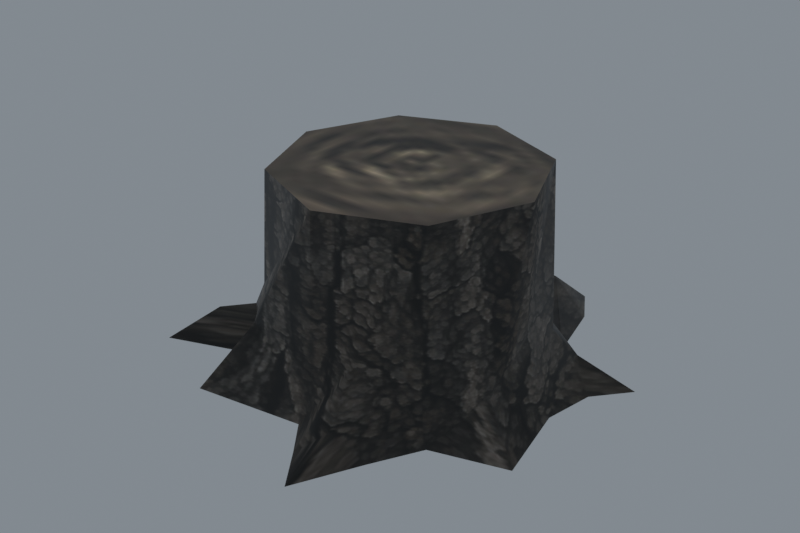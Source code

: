 # Source: reimported.blend  (saved by Blender 5.2.45; exported with 4.5.12 LTS)
import bpy
from mathutils import Matrix  # noqa: F401  (used for matrix-valued properties, if any)

bpy.ops.wm.read_factory_settings(use_empty=True)
scene = bpy.context.scene
scene.name = 'Tree07'

# ---- collections
col_collection = bpy.data.collections.new('Collection'); scene.collection.children.link(col_collection)

# ---- images (referenced by path relative to the original .blend; pixels are not part of the script)
import os
ASSET_DIR = os.environ.get("B2B_ASSET_DIR", "")  # directory of the original .blend (textures are referenced by path, not embedded)
HERE = os.path.dirname(os.path.abspath(__file__))  # packed textures are extracted next to this script under _unpacked/

def load_image(name, relpath, width, height, colorspace="sRGB"):
    """Load a texture the original file referenced (path relative to the .blend, or extracted next to this script)."""
    p = next((c for c in (os.path.join(HERE, relpath), os.path.join(ASSET_DIR, relpath)) if relpath and os.path.exists(c)), "")
    if p:
        img = bpy.data.images.load(p, check_existing=True)
        img.name = name
    else:  # same state as the original file: an image datablock whose file is absent (Cycles renders it pink)
        img = bpy.data.images.new(name, width, height)
        img.source = "FILE"
        img.filepath = "//" + (relpath or name)
    img.colorspace_settings.name = colorspace
    return img
img_tree_03_jpg = load_image('tree_03.jpg', '_unpacked/tree_03.2d54cb8a.jpg', 512, 256, 'sRGB')
img_tree_04_jpg = load_image('tree_04.jpg', '_unpacked/tree_04.24db8468.jpg', 32, 32, 'sRGB')

# ---- materials (node trees are filled in below, after node groups)
mat_tree_03_jpg = bpy.data.materials.new('tree_03.jpg')
mat_tree_03_jpg.diffuse_color = (0.4581, 0.7855, 0.7989, 1.0)
mat_tree_04_jpg = bpy.data.materials.new('tree_04.jpg')
mat_tree_04_jpg.diffuse_color = (0.8211, 0.941, 0.4393, 1.0)

# ---- material node trees
mat_tree_03_jpg.use_nodes = True; mat_tree_03_jpg.node_tree.nodes.clear()
_N = mat_tree_03_jpg.node_tree.nodes; _L = mat_tree_03_jpg.node_tree.links
n0 = _N.new('ShaderNodeBsdfPrincipled'); n0.name = 'Principled BSDF'; n0.location = (-200, 100)
n0.inputs[10].default_value = 0.005
n1 = _N.new('ShaderNodeOutputMaterial'); n1.name = 'Material Output'; n1.location = (200, 100)
n2 = _N.new('ShaderNodeTexImage'); n2.name = 'Image Texture'; n2.location = (-600, 100)
n2.image = img_tree_03_jpg
_L.new(n0.outputs[0], n1.inputs[0])
_L.new(n2.outputs[0], n0.inputs[0])
n1.is_active_output = True
mat_tree_04_jpg.use_nodes = True; mat_tree_04_jpg.node_tree.nodes.clear()
_N = mat_tree_04_jpg.node_tree.nodes; _L = mat_tree_04_jpg.node_tree.links
n0 = _N.new('ShaderNodeBsdfPrincipled'); n0.name = 'Principled BSDF'; n0.location = (-200, 100)
n0.inputs[10].default_value = 0.005
n1 = _N.new('ShaderNodeOutputMaterial'); n1.name = 'Material Output'; n1.location = (200, 100)
n2 = _N.new('ShaderNodeTexImage'); n2.name = 'Image Texture'; n2.location = (-600, 100)
n2.image = img_tree_04_jpg
_L.new(n0.outputs[0], n1.inputs[0])
_L.new(n2.outputs[0], n0.inputs[0])
n1.is_active_output = True

# ---- world
world_world = bpy.data.worlds.new('World'); scene.world = world_world
world_world.use_nodes = True; world_world.node_tree.nodes.clear()
_N = world_world.node_tree.nodes; _L = world_world.node_tree.links
n0 = _N.new('ShaderNodeOutputWorld'); n0.name = 'World Output'; n0.location = (200, 100)
n1 = _N.new('ShaderNodeBackground'); n1.name = 'Background'; n1.location = (-200, 100)
n1.inputs[0].default_value = (0.32, 0.36, 0.4, 1.0)
n1.inputs[1].default_value = 0.7
_L.new(n1.outputs[0], n0.inputs[0])
n0.is_active_output = True
world_world.color = (0.05088, 0.05088, 0.05088)
world_world.sun_shadow_jitter_overblur = 0.0

# ---- meshes
me_tree07 = bpy.data.meshes.new('Tree07')
me_tree07.from_pydata([(58.53, 7.652, -1.269), (47.45, 25.07, 18.28), (48.55, 7.652, 23.1), (52.51, 33.11, 7.135), (39.51, 44.87, -1.267), (34.9, 40.87, 13.03), (15.66, 48.86, 17.6), (21.27, 68.14, 11.81), (2.297, 60.56, -1.283), (1.681, 54.66, 20.93), (-13.21, 48.5, 19.75), (-34.93, 44.88, -1.264), (-37.13, 25.2, 21.74), (-31.54, 40.92, 18.29), (-53.91, 27.2, 8.666), (-50.23, 7.652, -1.257), (-43.37, 7.652, 25.58), (-37.58, -8.589, 27.4), (-50.07, -13.05, 9.873), (-38.27, -24.22, -1.283), (-31.54, -25.56, 29.29), (-23.03, -38.55, 23.19), (1.076, -44.81, -1.283), (17.96, -37.99, 23.2), (1.681, -39.32, 13.03), (39.55, -29.82, -1.283), (39.71, -29.76, -1.283), (34.9, -25.56, 33.63), (49.37, -11.66, 11.48), (35.19, 39.9, 69.24), (48.55, 7.652, 69.24), (2.941, 53.26, 69.24), (-29.31, 39.9, 69.24), (-42.67, 7.652, 69.24), (-29.31, -24.6, 69.24), (2.941, -37.96, 69.24), (35.19, -24.6, 69.24), (58.67, 7.652, -1.276), (39.71, 45.06, -1.283), (-35.11, 45.06, -1.283), (-50.61, 7.652, -1.283), (-65.24, -12.57, -1.282), (-70.45, -36.5, -1.282), (-60.17, -20.96, 8.256), (-9.637, 74.86, -1.277), (-28.41, 79.5, -1.285), (65.04, -21.76, -1.284), (19.35, -50.49, 6.868), (30.47, -46.96, -1.243), (9.897, -56.05, -1.243), (-37.65, -51.01, -1.257), (61.87, 25.54, -1.283), (72.04, 37.71, -1.287), (33.61, 69.58, -1.268), (26.09, 82.17, -0.8289), (-64.35, 47.59, -1.252), (-66.67, 37.07, -1.27), (23.76, -73.18, 3.279)], [], [(0, 1, 2), (3, 4, 5), (4, 6, 5), (7, 8, 9), (8, 10, 9), (11, 12, 13), (14, 15, 16), (15, 17, 16), (18, 19, 20), (19, 21, 20), (22, 23, 24), (25, 26, 27), (26, 28, 27), (2, 29, 30), (2, 1, 29), (5, 31, 29), (5, 6, 31), (9, 32, 31), (9, 10, 32), (13, 33, 32), (13, 12, 33), (16, 34, 33), (16, 17, 34), (20, 35, 34), (20, 21, 35), (24, 36, 35), (24, 23, 36), (27, 30, 36), (27, 28, 30), (25, 27, 23), (23, 27, 36), (22, 24, 21), (21, 24, 35), (0, 2, 28), (28, 2, 30), (37, 3, 0), (37, 0, 28), (3, 5, 1), (1, 5, 29), (0, 3, 1), (38, 7, 4), (3, 38, 4), (7, 9, 6), (6, 9, 31), (4, 7, 6), (11, 13, 10), (10, 13, 32), (39, 14, 11), (39, 11, 10), (14, 16, 12), (12, 16, 33), (11, 14, 12), (40, 18, 15), (14, 40, 15), (18, 20, 17), (17, 20, 34), (15, 18, 17), (41, 42, 43), (10, 8, 44), (44, 45, 10), (39, 10, 45), (19, 18, 43), (43, 42, 19), (28, 26, 46), (37, 28, 46), (25, 23, 47), (47, 48, 25), (23, 22, 49), (49, 47, 23), (22, 21, 50), (3, 37, 51), (51, 52, 3), (38, 3, 52), (7, 38, 53), (53, 54, 7), (14, 39, 55), (55, 56, 14), (40, 14, 56), (18, 40, 41), (41, 43, 18), (48, 47, 57), (47, 49, 57), (50, 21, 19), (8, 7, 54), (31, 30, 29), (31, 32, 33), (31, 33, 34), (31, 34, 35), (31, 35, 36), (31, 36, 30)])
me_tree07.polygons.foreach_set('use_smooth', [True] * 90)
me_tree07.polygons.foreach_set('material_index', [0, 0, 0, 0, 0, 0, 0, 0, 0, 0, 0, 0, 0, 0, 0, 0, 0, 0, 0, 0, 0, 0, 0, 0, 0, 0, 0, 0, 0, 0, 0, 0, 0, 0, 0, 0, 0, 0, 0, 0, 0, 0, 0, 0, 0, 0, 0, 0, 0, 0, 0, 0, 0, 0, 0, 0, 0, 0, 0, 0, 0, 0, 0, 0, 0, 0, 0, 0, 0, 0, 0, 0, 0, 0, 0, 0, 0, 0, 0, 0, 0, 0, 0, 0, 1, 1, 1, 1, 1, 1])
_k = set([(29, 30), (29, 31), (30, 36), (31, 32), (32, 33), (33, 34), (34, 35), (35, 36)])
me_tree07.attributes.new('sharp_edge', 'BOOLEAN', 'EDGE').data.foreach_set('value', [ (min(e.vertices), max(e.vertices)) in _k for e in me_tree07.edges])
_uv = me_tree07.uv_layers.new(name='Float2')
_uv.uv.foreach_set('vector', [0.7595, 0.0008, 0.8213, 0.2777, 0.7614, 0.346, 0.8364, 0.1198, 0.8852, 0.0008, 0.887, 0.2033, 0.8852, 0.0008, 0.9525, 0.2681, 0.887, 0.2033, 0.9543, 0.1861, 0.9961, 0.0005, 0.9974, 0.3152, -0.0039, 0.0005, 0.0452, 0.2984, -0.0026, 0.3152, 0.1085, 0.0008, 0.1645, 0.3266, 0.1087, 0.2778, 0.1824, 0.1415, 0.2393, 0.0009, 0.2376, 0.3811, 0.2393, 0.0009, 0.3066, 0.4068, 0.2376, 0.3811, 0.3072, 0.1586, 0.3575, 0.0005, 0.3761, 0.4337, 0.3575, 0.0005, 0.4252, 0.3472, 0.3761, 0.4337, 0.5008, 0.0006, 0.5565, 0.3473, 0.503, 0.2033, 0.6278, 0.0005, 0.6283, 0.0005, 0.6282, 0.4951, 0.6283, 0.0005, 0.6946, 0.1813, 0.6282, 0.4951, 0.7614, 0.346, 0.8842, 0.9995, 0.7614, 0.9995, 0.7614, 0.346, 0.8213, 0.2777, 0.8842, 0.9995, 0.887, 0.2033, 0.9936, 0.9995, 0.8842, 0.9995, 0.887, 0.2033, 0.9525, 0.2681, 0.9936, 0.9995, -0.0026, 0.3152, 0.1054, 0.9995, -0.0064, 0.9995, -0.0026, 0.3152, 0.0452, 0.2984, 0.1054, 0.9995, 0.1087, 0.2778, 0.2374, 0.9995, 0.1054, 0.9995, 0.1087, 0.2778, 0.1645, 0.3266, 0.2374, 0.9995, 0.2376, 0.3811, 0.3792, 0.9995, 0.2374, 0.9995, 0.2376, 0.3811, 0.3066, 0.4068, 0.3792, 0.9995, 0.3761, 0.4337, 0.5074, 0.9995, 0.3792, 0.9995, 0.3761, 0.4337, 0.4252, 0.3472, 0.5074, 0.9995, 0.503, 0.2033, 0.6314, 0.9995, 0.5074, 0.9995, 0.503, 0.2033, 0.5565, 0.3473, 0.6314, 0.9995, 0.6282, 0.4951, 0.7614, 0.9995, 0.6314, 0.9995, 0.6282, 0.4951, 0.6946, 0.1813, 0.7614, 0.9995, 0.6278, 0.0005, 0.6282, 0.4951, 0.5565, 0.3473, 0.5565, 0.3473, 0.6282, 0.4951, 0.6314, 0.9995, 0.5008, 0.0006, 0.503, 0.2033, 0.4252, 0.3472, 0.4252, 0.3472, 0.503, 0.2033, 0.5074, 0.9995, 0.7595, 0.0008, 0.7614, 0.346, 0.6946, 0.1813, 0.6946, 0.1813, 0.7614, 0.346, 0.7614, 0.9995, 0.7595, 0.0006, 0.8364, 0.1198, 0.7595, 0.0008, 0.7595, 0.0006, 0.7595, 0.0008, 0.6946, 0.1813, 0.8364, 0.1198, 0.887, 0.2033, 0.8213, 0.2777, 0.8213, 0.2777, 0.887, 0.2033, 0.8842, 0.9995, 0.7595, 0.0008, 0.8364, 0.1198, 0.8213, 0.2777, 0.8852, 0.0005, 0.9543, 0.1861, 0.8852, 0.0008, 0.8364, 0.1198, 0.8852, 0.0005, 0.8852, 0.0008, 0.9543, 0.1861, 0.9974, 0.3152, 0.9525, 0.2681, 0.9525, 0.2681, 0.9974, 0.3152, 0.9936, 0.9995, 0.8852, 0.0008, 0.9543, 0.1861, 0.9525, 0.2681, 0.1085, 0.0008, 0.1087, 0.2778, 0.0452, 0.2984, 0.0452, 0.2984, 0.1087, 0.2778, 0.1054, 0.9995, 0.1085, 0.0005, 0.1824, 0.1415, 0.1085, 0.0008, 0.1085, 0.0005, 0.1085, 0.0008, 0.0452, 0.2984, 0.1824, 0.1415, 0.2376, 0.3811, 0.1645, 0.3266, 0.1645, 0.3266, 0.2376, 0.3811, 0.2374, 0.9995, 0.1085, 0.0008, 0.1824, 0.1415, 0.1645, 0.3266, 0.2394, 0.0005, 0.3072, 0.1586, 0.2393, 0.0009, 0.1824, 0.1415, 0.2394, 0.0005, 0.2393, 0.0009, 0.3072, 0.1586, 0.3761, 0.4337, 0.3066, 0.4068, 0.3066, 0.4068, 0.3761, 0.4337, 0.3792, 0.9995, 0.2393, 0.0009, 0.3072, 0.1586, 0.3066, 0.4068, 0.2937, 0.0006, 0.3392, 0.0006, 0.318, 0.1357, 0.0452, 0.2984, -0.0039, 0.0005, 0.0215, 0.0006, 0.0215, 0.0006, 0.0546, 0.0005, 0.0452, 0.2984, 0.1085, 0.0005, 0.0452, 0.2984, 0.0546, 0.0005, 0.3575, 0.0005, 0.3072, 0.1586, 0.318, 0.1357, 0.318, 0.1357, 0.3392, 0.0006, 0.3575, 0.0005, 0.6946, 0.1813, 0.6283, 0.0005, 0.6833, 0.0005, 0.7595, 0.0006, 0.6946, 0.1813, 0.6833, 0.0005, 0.6278, 0.0005, 0.5565, 0.3473, 0.5478, 0.116, 0.5478, 0.116, 0.5774, 0.0011, 0.6278, 0.0005, 0.5565, 0.3473, 0.5008, 0.0006, 0.5218, 0.0011, 0.5218, 0.0011, 0.5478, 0.116, 0.5565, 0.3473, 0.5008, 0.0006, 0.4252, 0.3472, 0.4099, 0.0009, 0.8364, 0.1198, 0.7595, 0.0006, 0.8072, 0.0006, 0.8072, 0.0006, 0.8248, 0.0005, 0.8364, 0.1198, 0.8852, 0.0005, 0.8364, 0.1198, 0.8248, 0.0005, 0.9543, 0.1861, 0.8852, 0.0005, 0.9311, 0.0008, 0.9311, 0.0008, 0.9538, 0.007, 0.9543, 0.1861, 0.1824, 0.1415, 0.1085, 0.0005, 0.1506, 0.001, 0.1506, 0.001, 0.1729, 0.0007, 0.1824, 0.1415, 0.2394, 0.0005, 0.1824, 0.1415, 0.1729, 0.0007, 0.3072, 0.1586, 0.2394, 0.0005, 0.2937, 0.0006, 0.2937, 0.0006, 0.318, 0.1357, 0.3072, 0.1586, 0.5774, 0.0011, 0.5478, 0.116, 0.5421, 0.0652, 0.5478, 0.116, 0.5218, 0.0011, 0.5421, 0.0652, 0.4099, 0.0009, 0.4252, 0.3472, 0.3575, 0.0005, 0.9961, 0.0005, 0.9543, 0.1861, 0.9538, 0.007, 0.5, 0.9995, 0.9995, 0.5, 0.8532, 0.8532, 0.5, 0.9995, 0.1468, 0.8532, 0.0005, 0.5, 0.5, 0.9995, 0.0005, 0.5, 0.1468, 0.1468, 0.5, 0.9995, 0.1468, 0.1468, 0.5, 0.0005, 0.5, 0.9995, 0.5, 0.0005, 0.8532, 0.1468, 0.5, 0.9995, 0.8532, 0.1468, 0.9995, 0.5])
me_tree07.materials.append(mat_tree_03_jpg)
me_tree07.materials.append(mat_tree_04_jpg)
me_tree07.update()
me_tree07.normals_split_custom_set([tuple(v) for v in zip(*[iter([0.6831, 0.06593, 0.7273, 0.8699, 0.3359, 0.3612, 0.9748, 0.1069, 0.1956, 0.4336, 0.2587, 0.8632, 0.3889, 0.4309, 0.8143, 0.5142, 0.8203, 0.2503, 0.3889, 0.4309, 0.8143, 0.5092, 0.6964, 0.5057, 0.5142, 0.8203, 0.2503, 0.2899, 0.3814, 0.8778, -0.2661, 0.8397, 0.4734, -0.1896, 0.9377, 0.2913, -0.2661, 0.8397, 0.4734, -0.3551, 0.7378, 0.5741, -0.1896, 0.9377, 0.2913, -0.5317, 0.4734, 0.7023, -0.8112, 0.4674, 0.3515, -0.7668, 0.6296, 0.1251, -0.4585, 0.1252, 0.8798, -0.7097, -0.0804, 0.6999, -0.9631, -0.113, 0.2443, -0.7097, -0.0804, 0.6999, -0.9309, -0.1903, 0.3119, -0.9631, -0.113, 0.2443, -0.572, 0.02518, 0.8198, -0.4578, -0.6513, 0.6052, -0.75, -0.6158, 0.2413, -0.4578, -0.6513, 0.6052, -0.4229, -0.828, 0.3682, -0.75, -0.6158, 0.2413, -0.1425, -0.8811, 0.451, 0.1431, -0.8952, 0.422, 0.04249, -0.9743, 0.221, 0.596, -0.6954, 0.4014, 0.5055, -0.7665, 0.3961, 0.6995, -0.7035, 0.1258, 0.5055, -0.7665, 0.3961, 0.8057, -0.2162, 0.5514, 0.6995, -0.7035, 0.1258, 0.9748, 0.1069, 0.1956, 0.8297, 0.555, 0.05978, 0.9894, -0.135, 0.05298, 0.9748, 0.1069, 0.1956, 0.8699, 0.3359, 0.3612, 0.8297, 0.555, 0.05978, 0.5142, 0.8203, 0.2503, 0.2049, 0.9785, 0.02221, 0.8297, 0.555, 0.05978, 0.5142, 0.8203, 0.2503, 0.5092, 0.6964, 0.5057, 0.2049, 0.9785, 0.02221, -0.1896, 0.9377, 0.2913, -0.5494, 0.8345, 0.0411, 0.2049, 0.9785, 0.02221, -0.1896, 0.9377, 0.2913, -0.3551, 0.7378, 0.5741, -0.5494, 0.8345, 0.0411, -0.7668, 0.6296, 0.1251, -0.9837, 0.1781, 0.02459, -0.5494, 0.8345, 0.0411, -0.7668, 0.6296, 0.1251, -0.8112, 0.4674, 0.3515, -0.9837, 0.1781, 0.02459, -0.9631, -0.113, 0.2443, -0.8507, -0.5236, 0.04544, -0.9837, 0.1781, 0.02459, -0.9631, -0.113, 0.2443, -0.9309, -0.1903, 0.3119, -0.8507, -0.5236, 0.04544, -0.75, -0.6158, 0.2413, -0.1948, -0.9719, 0.132, -0.8507, -0.5236, 0.04544, -0.75, -0.6158, 0.2413, -0.4229, -0.828, 0.3682, -0.1948, -0.9719, 0.132, 0.04249, -0.9743, 0.221, 0.4984, -0.8612, 0.09946, -0.1948, -0.9719, 0.132, 0.04249, -0.9743, 0.221, 0.1431, -0.8952, 0.422, 0.4984, -0.8612, 0.09946, 0.6995, -0.7035, 0.1258, 0.9894, -0.135, 0.05298, 0.4984, -0.8612, 0.09946, 0.6995, -0.7035, 0.1258, 0.8057, -0.2162, 0.5514, 0.9894, -0.135, 0.05298, 0.596, -0.6954, 0.4014, 0.6995, -0.7035, 0.1258, 0.1431, -0.8952, 0.422, 0.1431, -0.8952, 0.422, 0.6995, -0.7035, 0.1258, 0.4984, -0.8612, 0.09946, -0.1425, -0.8811, 0.451, 0.04249, -0.9743, 0.221, -0.4229, -0.828, 0.3682, -0.4229, -0.828, 0.3682, 0.04249, -0.9743, 0.221, -0.1948, -0.9719, 0.132, 0.6831, 0.06593, 0.7273, 0.9748, 0.1069, 0.1956, 0.8057, -0.2162, 0.5514, 0.8057, -0.2162, 0.5514, 0.9748, 0.1069, 0.1956, 0.9894, -0.135, 0.05298, 0.3875, 0.0754, 0.9188, 0.4336, 0.2587, 0.8632, 0.6831, 0.06593, 0.7273, 0.3875, 0.0754, 0.9188, 0.6831, 0.06593, 0.7273, 0.8057, -0.2162, 0.5514, 0.4336, 0.2587, 0.8632, 0.5142, 0.8203, 0.2503, 0.8699, 0.3359, 0.3612, 0.8699, 0.3359, 0.3612, 0.5142, 0.8203, 0.2503, 0.8297, 0.555, 0.05978, 0.6831, 0.06593, 0.7273, 0.4336, 0.2587, 0.8632, 0.8699, 0.3359, 0.3612, 0.2649, 0.2708, 0.9255, 0.2899, 0.3814, 0.8778, 0.3889, 0.4309, 0.8143, 0.4336, 0.2587, 0.8632, 0.2649, 0.2708, 0.9255, 0.3889, 0.4309, 0.8143, 0.2899, 0.3814, 0.8778, -0.1896, 0.9377, 0.2913, 0.5092, 0.6964, 0.5057, 0.5092, 0.6964, 0.5057, -0.1896, 0.9377, 0.2913, 0.2049, 0.9785, 0.02221, 0.3889, 0.4309, 0.8143, 0.2899, 0.3814, 0.8778, 0.5092, 0.6964, 0.5057, -0.5317, 0.4734, 0.7023, -0.7668, 0.6296, 0.1251, -0.3551, 0.7378, 0.5741, -0.3551, 0.7378, 0.5741, -0.7668, 0.6296, 0.1251, -0.5494, 0.8345, 0.0411, -0.3008, 0.1182, 0.9463, -0.4585, 0.1252, 0.8798, -0.5317, 0.4734, 0.7023, -0.3008, 0.1182, 0.9463, -0.5317, 0.4734, 0.7023, -0.3551, 0.7378, 0.5741, -0.4585, 0.1252, 0.8798, -0.9631, -0.113, 0.2443, -0.8112, 0.4674, 0.3515, -0.8112, 0.4674, 0.3515, -0.9631, -0.113, 0.2443, -0.9837, 0.1781, 0.02459, -0.5317, 0.4734, 0.7023, -0.4585, 0.1252, 0.8798, -0.8112, 0.4674, 0.3515, -0.4157, -0.0003926, 0.9095, -0.572, 0.02518, 0.8198, -0.7097, -0.0804, 0.6999, -0.4585, 0.1252, 0.8798, -0.4157, -0.0003926, 0.9095, -0.7097, -0.0804, 0.6999, -0.572, 0.02518, 0.8198, -0.75, -0.6158, 0.2413, -0.9309, -0.1903, 0.3119, -0.9309, -0.1903, 0.3119, -0.75, -0.6158, 0.2413, -0.8507, -0.5236, 0.04544, -0.7097, -0.0804, 0.6999, -0.572, 0.02518, 0.8198, -0.9309, -0.1903, 0.3119, -0.626, 0.3612, 0.6911, -0.3728, -0.2934, 0.8803, -0.2645, -0.1546, 0.9519, -0.3551, 0.7378, 0.5741, -0.2661, 0.8397, 0.4734, 0.3644, 0.5501, 0.7514, 0.3644, 0.5501, 0.7514, -0.3134, 0.4231, 0.8502, -0.3551, 0.7378, 0.5741, -0.3008, 0.1182, 0.9463, -0.3551, 0.7378, 0.5741, -0.3134, 0.4231, 0.8502, -0.4578, -0.6513, 0.6052, -0.572, 0.02518, 0.8198, -0.2645, -0.1546, 0.9519, -0.2645, -0.1546, 0.9519, -0.3728, -0.2934, 0.8803, -0.4578, -0.6513, 0.6052, 0.8057, -0.2162, 0.5514, 0.5055, -0.7665, 0.3961, 0.495, -0.2739, 0.8246, 0.3875, 0.0754, 0.9188, 0.8057, -0.2162, 0.5514, 0.495, -0.2739, 0.8246, 0.596, -0.6954, 0.4014, 0.1431, -0.8952, 0.422, 0.325, -0.4614, 0.8255, 0.325, -0.4614, 0.8255, 0.6158, -0.1728, 0.7687, 0.596, -0.6954, 0.4014, 0.1431, -0.8952, 0.422, -0.1425, -0.8811, 0.451, -0.4441, -0.5464, 0.7101, -0.4441, -0.5464, 0.7101, 0.325, -0.4614, 0.8255, 0.1431, -0.8952, 0.422, -0.1425, -0.8811, 0.451, -0.4229, -0.828, 0.3682, -0.4791, -0.6322, 0.6089, 0.4336, 0.2587, 0.8632, 0.3875, 0.0754, 0.9188, 0.5337, -0.2415, 0.8104, 0.5337, -0.2415, 0.8104, 0.3528, 0.182, 0.9178, 0.4336, 0.2587, 0.8632, 0.2649, 0.2708, 0.9255, 0.4336, 0.2587, 0.8632, 0.3528, 0.182, 0.9178, 0.2899, 0.3814, 0.8778, 0.2649, 0.2708, 0.9255, 0.6846, 0.2734, 0.6757, 0.6846, 0.2734, 0.6757, 0.04131, 0.661, 0.7492, 0.2899, 0.3814, 0.8778, -0.4585, 0.1252, 0.8798, -0.3008, 0.1182, 0.9463, -0.2714, 0.305, 0.9129, -0.2714, 0.305, 0.9129, -0.6763, -0.1482, 0.7215, -0.4585, 0.1252, 0.8798, -0.4157, -0.0003926, 0.9095, -0.4585, 0.1252, 0.8798, -0.6763, -0.1482, 0.7215, -0.572, 0.02518, 0.8198, -0.4157, -0.0003926, 0.9095, -0.626, 0.3612, 0.6911, -0.626, 0.3612, 0.6911, -0.2645, -0.1546, 0.9519, -0.572, 0.02518, 0.8198, 0.6158, -0.1728, 0.7687, 0.325, -0.4614, 0.8255, 0.02547, -0.1514, 0.9881, 0.325, -0.4614, 0.8255, -0.4441, -0.5464, 0.7101, 0.02547, -0.1514, 0.9881, -0.4791, -0.6322, 0.6089, -0.4229, -0.828, 0.3682, -0.4578, -0.6513, 0.6052, -0.2661, 0.8397, 0.4734, 0.2899, 0.3814, 0.8778, 0.04131, 0.661, 0.7492, -1.838e-08, 0.0, 1.0, -1.956e-07, 0.0, 1.0, 0.0, 0.0, 1.0, -1.838e-08, 0.0, 1.0, 0.0, 0.0, 1.0, 0.0, 0.0, 1.0, -1.838e-08, 0.0, 1.0, 0.0, 0.0, 1.0, 8.299e-08, 0.0, 1.0, -1.838e-08, 0.0, 1.0, 8.299e-08, 0.0, 1.0, 6.225e-08, 0.0, 1.0, -1.838e-08, 0.0, 1.0, 6.225e-08, 0.0, 1.0, -7.825e-08, 0.0, 1.0, -1.838e-08, 0.0, 1.0, -7.825e-08, 0.0, 1.0, -1.956e-07, 0.0, 1.0])] * 3)])
arm_tree07_skeleton = bpy.data.armatures.new('Tree07_skeleton')  # bones are not reproduced

# ---- objects
ob_tree07_skeleton = bpy.data.objects.new('Tree07_skeleton', arm_tree07_skeleton)
ob_tree07 = bpy.data.objects.new('Tree07', me_tree07)

# ---- transforms, parenting, visibility, modifiers, constraints
ob_tree07_skeleton.location = (0.0, 0.0, 0.0)
ob_tree07_skeleton.show_in_front = True
ob_tree07.parent = ob_tree07_skeleton
ob_tree07.location = (0.0, 0.0, 0.0)
_vg = ob_tree07.vertex_groups.new(name='Cylinder02')
_vg.add([0, 1, 2, 3, 4, 5, 6, 7, 8, 9, 10, 11, 12, 13, 14, 15, 16, 17, 18, 19, 20, 21, 22, 23, 24, 25, 26, 27, 28, 29, 30, 31, 32, 33, 34, 35, 36, 37, 38, 39, 40, 41, 42, 43, 44, 45, 46, 47, 48, 49, 50, 51, 52, 53, 54, 55, 56, 57], 1.0, 'REPLACE')
_m = ob_tree07.modifiers.new('Armature', 'ARMATURE')
_m.object = ob_tree07_skeleton

# ---- collection membership
scene.collection.objects.link(ob_tree07_skeleton)
scene.collection.objects.link(ob_tree07)

# ---- scene / render settings (as saved in the file)
scene.frame_start = 0; scene.frame_end = 0; scene.frame_set(0)
scene.render.engine = 'CYCLES'
scene.render.resolution_x = 900
scene.render.resolution_y = 600
scene.render.film_transparent = True
scene.render.bake_bias = 0.0
scene.render.bake_samples = 0
scene.render.compositor_device = 'GPU'
scene.cycles.samples = 8
scene.eevee.use_volume_custom_range = False
scene.eevee.fast_gi_thickness_near = 0.1
scene.eevee.fast_gi_thickness_far = 0.0
scene.eevee.ray_tracing_options.screen_trace_thickness = 0.1
scene.view_settings.view_transform = 'Standard'
bpy.context.view_layer.update()

# ---- added for rendering (the .blend has no active camera): camera
cam_auto = bpy.data.cameras.new('AutoCamera')
cam_auto.lens = 50.0
cam_auto.sensor_width = 36.0
cam_auto.clip_end = 3609.46
ob_auto_camera = bpy.data.objects.new('AutoCamera', cam_auto)
scene.collection.objects.link(ob_auto_camera)
ob_auto_camera.location = (206.463, -242.306, 198.509)
ob_auto_camera.rotation_euler = (1.09748, -7.21219e-08, 0.694738)
scene.camera = ob_auto_camera
bpy.context.view_layer.update()
